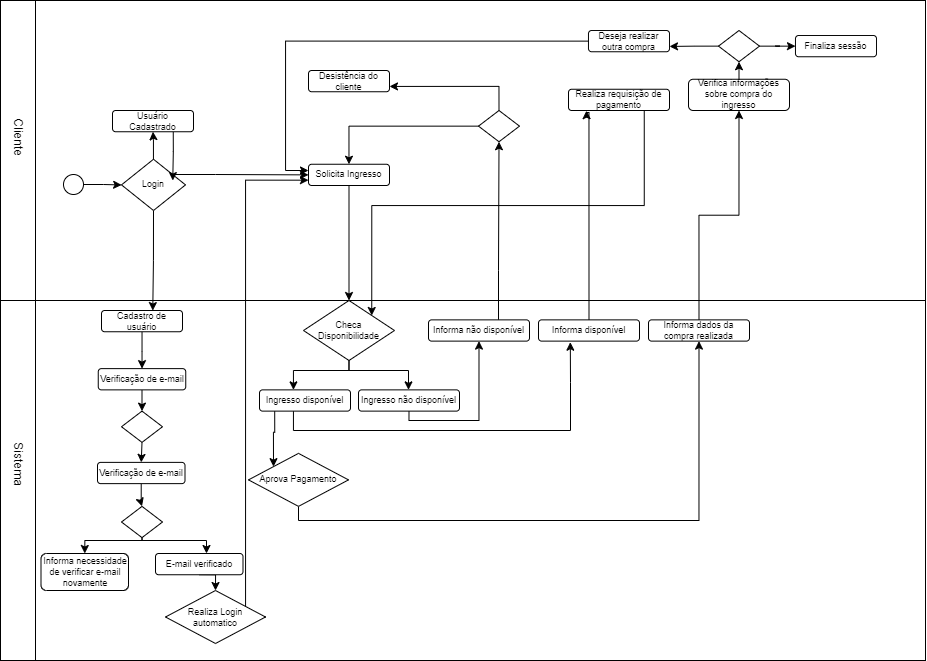

The diagram above was exported from draw.io. Its source (the exported page's mxGraphModel, read from the mxfile embedded in the PNG):
<mxGraphModel dx="1021" dy="1748" grid="1" gridSize="10" guides="1" tooltips="1" connect="1" arrows="1" fold="1" page="1" pageScale="1" pageWidth="827" pageHeight="1169" math="0" shadow="0">
  <root>
    <mxCell id="WIyWlLk6GJQsqaUBKTNV-0" />
    <mxCell id="WIyWlLk6GJQsqaUBKTNV-1" parent="WIyWlLk6GJQsqaUBKTNV-0" />
    <mxCell id="fo9UQlm2bm_Cj8BQ0p7C-22" value="" style="whiteSpace=wrap;html=1;fillColor=none;" parent="WIyWlLk6GJQsqaUBKTNV-1" vertex="1">
      <mxGeometry x="56" y="-30" width="924" height="660" as="geometry" />
    </mxCell>
    <mxCell id="fo9UQlm2bm_Cj8BQ0p7C-26" value="" style="rounded=0;whiteSpace=wrap;html=1;fillColor=none;" parent="WIyWlLk6GJQsqaUBKTNV-1" vertex="1">
      <mxGeometry x="90" y="-30" width="890" height="300" as="geometry" />
    </mxCell>
    <mxCell id="fo9UQlm2bm_Cj8BQ0p7C-23" value="" style="rounded=0;whiteSpace=wrap;html=1;" parent="WIyWlLk6GJQsqaUBKTNV-1" vertex="1">
      <mxGeometry x="55" y="-30" width="35" height="300" as="geometry" />
    </mxCell>
    <mxCell id="fo9UQlm2bm_Cj8BQ0p7C-24" value="Cliente" style="text;html=1;strokeColor=none;fillColor=none;align=center;verticalAlign=middle;whiteSpace=wrap;rounded=0;rotation=90;" parent="WIyWlLk6GJQsqaUBKTNV-1" vertex="1">
      <mxGeometry x="42.5" y="91.25" width="60" height="30" as="geometry" />
    </mxCell>
    <mxCell id="fo9UQlm2bm_Cj8BQ0p7C-180" style="edgeStyle=orthogonalEdgeStyle;rounded=0;orthogonalLoop=1;jettySize=auto;html=1;fontSize=9;" parent="WIyWlLk6GJQsqaUBKTNV-1" source="fo9UQlm2bm_Cj8BQ0p7C-27" target="fo9UQlm2bm_Cj8BQ0p7C-151" edge="1">
      <mxGeometry relative="1" as="geometry" />
    </mxCell>
    <mxCell id="fo9UQlm2bm_Cj8BQ0p7C-27" value="" style="ellipse;whiteSpace=wrap;html=1;aspect=fixed;" parent="WIyWlLk6GJQsqaUBKTNV-1" vertex="1">
      <mxGeometry x="118" y="144" width="20" height="20" as="geometry" />
    </mxCell>
    <mxCell id="fo9UQlm2bm_Cj8BQ0p7C-34" style="edgeStyle=orthogonalEdgeStyle;rounded=0;orthogonalLoop=1;jettySize=auto;html=1;fontSize=9;" parent="WIyWlLk6GJQsqaUBKTNV-1" source="fo9UQlm2bm_Cj8BQ0p7C-29" target="fo9UQlm2bm_Cj8BQ0p7C-33" edge="1">
      <mxGeometry relative="1" as="geometry" />
    </mxCell>
    <mxCell id="fo9UQlm2bm_Cj8BQ0p7C-29" value="Solicita Ingresso" style="rounded=1;whiteSpace=wrap;html=1;fontSize=9;" parent="WIyWlLk6GJQsqaUBKTNV-1" vertex="1">
      <mxGeometry x="363" y="133.75" width="81" height="21.25" as="geometry" />
    </mxCell>
    <mxCell id="fo9UQlm2bm_Cj8BQ0p7C-30" value="" style="rounded=0;whiteSpace=wrap;html=1;" parent="WIyWlLk6GJQsqaUBKTNV-1" vertex="1">
      <mxGeometry x="55" y="270" width="35" height="360" as="geometry" />
    </mxCell>
    <mxCell id="fo9UQlm2bm_Cj8BQ0p7C-31" value="Sistema" style="text;html=1;strokeColor=none;fillColor=none;align=center;verticalAlign=middle;whiteSpace=wrap;rounded=0;rotation=90;" parent="WIyWlLk6GJQsqaUBKTNV-1" vertex="1">
      <mxGeometry x="42.5" y="418" width="60" height="30" as="geometry" />
    </mxCell>
    <mxCell id="fo9UQlm2bm_Cj8BQ0p7C-37" style="edgeStyle=orthogonalEdgeStyle;rounded=0;orthogonalLoop=1;jettySize=auto;html=1;exitX=0.5;exitY=1;exitDx=0;exitDy=0;fontSize=9;" parent="WIyWlLk6GJQsqaUBKTNV-1" source="fo9UQlm2bm_Cj8BQ0p7C-33" target="fo9UQlm2bm_Cj8BQ0p7C-35" edge="1">
      <mxGeometry relative="1" as="geometry">
        <Array as="points">
          <mxPoint x="403" y="340" />
          <mxPoint x="348" y="340" />
        </Array>
      </mxGeometry>
    </mxCell>
    <mxCell id="fo9UQlm2bm_Cj8BQ0p7C-38" style="edgeStyle=orthogonalEdgeStyle;rounded=0;orthogonalLoop=1;jettySize=auto;html=1;exitX=0.5;exitY=1;exitDx=0;exitDy=0;fontSize=9;" parent="WIyWlLk6GJQsqaUBKTNV-1" source="fo9UQlm2bm_Cj8BQ0p7C-33" target="fo9UQlm2bm_Cj8BQ0p7C-36" edge="1">
      <mxGeometry relative="1" as="geometry">
        <Array as="points">
          <mxPoint x="403" y="340" />
          <mxPoint x="463" y="340" />
        </Array>
      </mxGeometry>
    </mxCell>
    <mxCell id="fo9UQlm2bm_Cj8BQ0p7C-33" value="Checa Disponibilidade" style="rhombus;whiteSpace=wrap;html=1;fontSize=9;" parent="WIyWlLk6GJQsqaUBKTNV-1" vertex="1">
      <mxGeometry x="358" y="270" width="91" height="60" as="geometry" />
    </mxCell>
    <mxCell id="fo9UQlm2bm_Cj8BQ0p7C-50" style="edgeStyle=orthogonalEdgeStyle;rounded=0;orthogonalLoop=1;jettySize=auto;html=1;entryX=0.315;entryY=1.051;entryDx=0;entryDy=0;entryPerimeter=0;fontSize=9;" parent="WIyWlLk6GJQsqaUBKTNV-1" source="fo9UQlm2bm_Cj8BQ0p7C-35" target="fo9UQlm2bm_Cj8BQ0p7C-41" edge="1">
      <mxGeometry relative="1" as="geometry">
        <Array as="points">
          <mxPoint x="348" y="400" />
          <mxPoint x="625" y="400" />
          <mxPoint x="625" y="352" />
        </Array>
      </mxGeometry>
    </mxCell>
    <mxCell id="fo9UQlm2bm_Cj8BQ0p7C-68" style="edgeStyle=orthogonalEdgeStyle;rounded=0;orthogonalLoop=1;jettySize=auto;html=1;exitX=0.167;exitY=0.975;exitDx=0;exitDy=0;fontSize=9;entryX=0;entryY=0;entryDx=0;entryDy=0;exitPerimeter=0;" parent="WIyWlLk6GJQsqaUBKTNV-1" source="fo9UQlm2bm_Cj8BQ0p7C-35" target="fo9UQlm2bm_Cj8BQ0p7C-67" edge="1">
      <mxGeometry relative="1" as="geometry" />
    </mxCell>
    <mxCell id="fo9UQlm2bm_Cj8BQ0p7C-35" value="Ingresso disponível" style="rounded=1;whiteSpace=wrap;html=1;fontSize=9;" parent="WIyWlLk6GJQsqaUBKTNV-1" vertex="1">
      <mxGeometry x="314" y="359.37" width="91" height="21.25" as="geometry" />
    </mxCell>
    <mxCell id="fo9UQlm2bm_Cj8BQ0p7C-62" style="edgeStyle=orthogonalEdgeStyle;rounded=0;orthogonalLoop=1;jettySize=auto;html=1;exitX=0.5;exitY=1;exitDx=0;exitDy=0;entryX=0.5;entryY=1;entryDx=0;entryDy=0;fontSize=9;" parent="WIyWlLk6GJQsqaUBKTNV-1" source="fo9UQlm2bm_Cj8BQ0p7C-36" target="fo9UQlm2bm_Cj8BQ0p7C-39" edge="1">
      <mxGeometry relative="1" as="geometry">
        <Array as="points">
          <mxPoint x="463" y="390" />
          <mxPoint x="533" y="390" />
        </Array>
      </mxGeometry>
    </mxCell>
    <mxCell id="fo9UQlm2bm_Cj8BQ0p7C-36" value="Ingresso não disponível" style="rounded=1;whiteSpace=wrap;html=1;fontSize=9;" parent="WIyWlLk6GJQsqaUBKTNV-1" vertex="1">
      <mxGeometry x="413" y="359.37" width="101" height="21.25" as="geometry" />
    </mxCell>
    <mxCell id="fo9UQlm2bm_Cj8BQ0p7C-45" style="edgeStyle=orthogonalEdgeStyle;rounded=0;orthogonalLoop=1;jettySize=auto;html=1;entryX=0.5;entryY=1;entryDx=0;entryDy=0;fontSize=9;" parent="WIyWlLk6GJQsqaUBKTNV-1" source="fo9UQlm2bm_Cj8BQ0p7C-39" target="fo9UQlm2bm_Cj8BQ0p7C-44" edge="1">
      <mxGeometry relative="1" as="geometry">
        <Array as="points">
          <mxPoint x="553" y="240" />
          <mxPoint x="553" y="240" />
        </Array>
      </mxGeometry>
    </mxCell>
    <mxCell id="fo9UQlm2bm_Cj8BQ0p7C-39" value="Informa não disponível" style="rounded=1;whiteSpace=wrap;html=1;fontSize=9;" parent="WIyWlLk6GJQsqaUBKTNV-1" vertex="1">
      <mxGeometry x="483" y="289.37" width="101" height="21.25" as="geometry" />
    </mxCell>
    <mxCell id="fo9UQlm2bm_Cj8BQ0p7C-54" style="edgeStyle=orthogonalEdgeStyle;rounded=0;orthogonalLoop=1;jettySize=auto;html=1;exitX=0.5;exitY=0;exitDx=0;exitDy=0;entryX=0.178;entryY=1.008;entryDx=0;entryDy=0;fontSize=9;entryPerimeter=0;" parent="WIyWlLk6GJQsqaUBKTNV-1" source="fo9UQlm2bm_Cj8BQ0p7C-41" target="fo9UQlm2bm_Cj8BQ0p7C-53" edge="1">
      <mxGeometry relative="1" as="geometry">
        <Array as="points">
          <mxPoint x="643" y="82" />
          <mxPoint x="641" y="82" />
        </Array>
      </mxGeometry>
    </mxCell>
    <mxCell id="fo9UQlm2bm_Cj8BQ0p7C-41" value="Informa disponível" style="rounded=1;whiteSpace=wrap;html=1;fontSize=9;" parent="WIyWlLk6GJQsqaUBKTNV-1" vertex="1">
      <mxGeometry x="593" y="289.37" width="101" height="21.25" as="geometry" />
    </mxCell>
    <mxCell id="fo9UQlm2bm_Cj8BQ0p7C-47" style="edgeStyle=orthogonalEdgeStyle;rounded=0;orthogonalLoop=1;jettySize=auto;html=1;fontSize=9;" parent="WIyWlLk6GJQsqaUBKTNV-1" source="fo9UQlm2bm_Cj8BQ0p7C-44" target="fo9UQlm2bm_Cj8BQ0p7C-29" edge="1">
      <mxGeometry relative="1" as="geometry" />
    </mxCell>
    <mxCell id="fo9UQlm2bm_Cj8BQ0p7C-52" style="edgeStyle=orthogonalEdgeStyle;rounded=0;orthogonalLoop=1;jettySize=auto;html=1;entryX=1;entryY=0.75;entryDx=0;entryDy=0;fontSize=9;exitX=0.5;exitY=0;exitDx=0;exitDy=0;" parent="WIyWlLk6GJQsqaUBKTNV-1" source="fo9UQlm2bm_Cj8BQ0p7C-44" target="fo9UQlm2bm_Cj8BQ0p7C-51" edge="1">
      <mxGeometry relative="1" as="geometry">
        <Array as="points">
          <mxPoint x="553" y="56" />
        </Array>
      </mxGeometry>
    </mxCell>
    <mxCell id="fo9UQlm2bm_Cj8BQ0p7C-44" value="" style="rhombus;whiteSpace=wrap;html=1;fontSize=9;" parent="WIyWlLk6GJQsqaUBKTNV-1" vertex="1">
      <mxGeometry x="533" y="80" width="41" height="31.25" as="geometry" />
    </mxCell>
    <mxCell id="fo9UQlm2bm_Cj8BQ0p7C-51" value="Desistência do cliente" style="rounded=1;whiteSpace=wrap;html=1;fontSize=9;" parent="WIyWlLk6GJQsqaUBKTNV-1" vertex="1">
      <mxGeometry x="363" y="40" width="81" height="21.25" as="geometry" />
    </mxCell>
    <mxCell id="fo9UQlm2bm_Cj8BQ0p7C-63" style="edgeStyle=orthogonalEdgeStyle;rounded=0;orthogonalLoop=1;jettySize=auto;html=1;exitX=0.75;exitY=1;exitDx=0;exitDy=0;entryX=1;entryY=0;entryDx=0;entryDy=0;fontSize=9;" parent="WIyWlLk6GJQsqaUBKTNV-1" source="fo9UQlm2bm_Cj8BQ0p7C-53" target="fo9UQlm2bm_Cj8BQ0p7C-33" edge="1">
      <mxGeometry relative="1" as="geometry" />
    </mxCell>
    <mxCell id="fo9UQlm2bm_Cj8BQ0p7C-53" value="Realiza requisição de pagamento" style="rounded=1;whiteSpace=wrap;html=1;fontSize=9;" parent="WIyWlLk6GJQsqaUBKTNV-1" vertex="1">
      <mxGeometry x="623" y="58.75" width="101" height="21.25" as="geometry" />
    </mxCell>
    <mxCell id="fo9UQlm2bm_Cj8BQ0p7C-71" style="edgeStyle=orthogonalEdgeStyle;rounded=0;orthogonalLoop=1;jettySize=auto;html=1;exitX=0.5;exitY=1;exitDx=0;exitDy=0;entryX=0.5;entryY=1;entryDx=0;entryDy=0;fontSize=9;" parent="WIyWlLk6GJQsqaUBKTNV-1" source="fo9UQlm2bm_Cj8BQ0p7C-67" target="fo9UQlm2bm_Cj8BQ0p7C-70" edge="1">
      <mxGeometry relative="1" as="geometry">
        <Array as="points">
          <mxPoint x="353" y="490" />
          <mxPoint x="753" y="490" />
        </Array>
      </mxGeometry>
    </mxCell>
    <mxCell id="fo9UQlm2bm_Cj8BQ0p7C-67" value="Aprova Pagamento" style="rhombus;whiteSpace=wrap;html=1;fontSize=9;" parent="WIyWlLk6GJQsqaUBKTNV-1" vertex="1">
      <mxGeometry x="303" y="422.88" width="100" height="53" as="geometry" />
    </mxCell>
    <mxCell id="UfHYOKhBX6dNggRQQdC--0" style="edgeStyle=orthogonalEdgeStyle;rounded=0;orthogonalLoop=1;jettySize=auto;html=1;exitX=0.5;exitY=0;exitDx=0;exitDy=0;entryX=0.5;entryY=1;entryDx=0;entryDy=0;" edge="1" parent="WIyWlLk6GJQsqaUBKTNV-1" source="fo9UQlm2bm_Cj8BQ0p7C-70" target="fo9UQlm2bm_Cj8BQ0p7C-72">
      <mxGeometry relative="1" as="geometry" />
    </mxCell>
    <mxCell id="fo9UQlm2bm_Cj8BQ0p7C-70" value="Informa dados da compra realizada" style="rounded=1;whiteSpace=wrap;html=1;fontSize=9;" parent="WIyWlLk6GJQsqaUBKTNV-1" vertex="1">
      <mxGeometry x="703" y="289.37" width="101" height="21.25" as="geometry" />
    </mxCell>
    <mxCell id="fo9UQlm2bm_Cj8BQ0p7C-77" style="edgeStyle=orthogonalEdgeStyle;rounded=0;orthogonalLoop=1;jettySize=auto;html=1;exitX=0.5;exitY=0;exitDx=0;exitDy=0;entryX=0.5;entryY=1;entryDx=0;entryDy=0;fontSize=9;" parent="WIyWlLk6GJQsqaUBKTNV-1" source="fo9UQlm2bm_Cj8BQ0p7C-72" target="fo9UQlm2bm_Cj8BQ0p7C-74" edge="1">
      <mxGeometry relative="1" as="geometry" />
    </mxCell>
    <mxCell id="fo9UQlm2bm_Cj8BQ0p7C-72" value="Verifica informações sobre compra do ingresso" style="rounded=1;whiteSpace=wrap;html=1;fontSize=9;" parent="WIyWlLk6GJQsqaUBKTNV-1" vertex="1">
      <mxGeometry x="743" y="48.75" width="101" height="31.25" as="geometry" />
    </mxCell>
    <mxCell id="fo9UQlm2bm_Cj8BQ0p7C-79" style="edgeStyle=orthogonalEdgeStyle;rounded=0;orthogonalLoop=1;jettySize=auto;html=1;exitX=0;exitY=0.5;exitDx=0;exitDy=0;entryX=1;entryY=0.75;entryDx=0;entryDy=0;fontSize=9;" parent="WIyWlLk6GJQsqaUBKTNV-1" source="fo9UQlm2bm_Cj8BQ0p7C-74" target="fo9UQlm2bm_Cj8BQ0p7C-76" edge="1">
      <mxGeometry relative="1" as="geometry" />
    </mxCell>
    <mxCell id="fo9UQlm2bm_Cj8BQ0p7C-80" value="" style="edgeStyle=orthogonalEdgeStyle;rounded=0;orthogonalLoop=1;jettySize=auto;html=1;fontSize=9;" parent="WIyWlLk6GJQsqaUBKTNV-1" source="fo9UQlm2bm_Cj8BQ0p7C-74" target="fo9UQlm2bm_Cj8BQ0p7C-75" edge="1">
      <mxGeometry relative="1" as="geometry" />
    </mxCell>
    <mxCell id="fo9UQlm2bm_Cj8BQ0p7C-74" value="" style="rhombus;whiteSpace=wrap;html=1;fontSize=9;" parent="WIyWlLk6GJQsqaUBKTNV-1" vertex="1">
      <mxGeometry x="773" width="41" height="31.25" as="geometry" />
    </mxCell>
    <mxCell id="fo9UQlm2bm_Cj8BQ0p7C-75" value="Finaliza sessão" style="rounded=1;whiteSpace=wrap;html=1;fontSize=9;" parent="WIyWlLk6GJQsqaUBKTNV-1" vertex="1">
      <mxGeometry x="850" y="5" width="81" height="21.25" as="geometry" />
    </mxCell>
    <mxCell id="fo9UQlm2bm_Cj8BQ0p7C-179" style="edgeStyle=orthogonalEdgeStyle;rounded=0;orthogonalLoop=1;jettySize=auto;html=1;exitX=0;exitY=0.5;exitDx=0;exitDy=0;entryX=0;entryY=0.25;entryDx=0;entryDy=0;fontSize=9;" parent="WIyWlLk6GJQsqaUBKTNV-1" source="fo9UQlm2bm_Cj8BQ0p7C-76" target="fo9UQlm2bm_Cj8BQ0p7C-29" edge="1">
      <mxGeometry relative="1" as="geometry">
        <Array as="points">
          <mxPoint x="340" y="11" />
          <mxPoint x="340" y="140" />
          <mxPoint x="363" y="140" />
        </Array>
      </mxGeometry>
    </mxCell>
    <mxCell id="fo9UQlm2bm_Cj8BQ0p7C-76" value="Deseja realizar outra compra" style="rounded=1;whiteSpace=wrap;html=1;fontSize=9;" parent="WIyWlLk6GJQsqaUBKTNV-1" vertex="1">
      <mxGeometry x="643" width="81" height="21.25" as="geometry" />
    </mxCell>
    <mxCell id="fo9UQlm2bm_Cj8BQ0p7C-166" style="edgeStyle=orthogonalEdgeStyle;rounded=0;orthogonalLoop=1;jettySize=auto;html=1;fontSize=9;" parent="WIyWlLk6GJQsqaUBKTNV-1" source="fo9UQlm2bm_Cj8BQ0p7C-150" target="fo9UQlm2bm_Cj8BQ0p7C-160" edge="1">
      <mxGeometry relative="1" as="geometry" />
    </mxCell>
    <mxCell id="fo9UQlm2bm_Cj8BQ0p7C-150" value="Cadastro de usuário" style="rounded=1;whiteSpace=wrap;html=1;fontSize=9;" parent="WIyWlLk6GJQsqaUBKTNV-1" vertex="1">
      <mxGeometry x="156" y="280" width="81" height="21.25" as="geometry" />
    </mxCell>
    <mxCell id="fo9UQlm2bm_Cj8BQ0p7C-153" style="edgeStyle=orthogonalEdgeStyle;rounded=0;orthogonalLoop=1;jettySize=auto;html=1;fontSize=9;" parent="WIyWlLk6GJQsqaUBKTNV-1" source="fo9UQlm2bm_Cj8BQ0p7C-151" target="fo9UQlm2bm_Cj8BQ0p7C-152" edge="1">
      <mxGeometry relative="1" as="geometry" />
    </mxCell>
    <mxCell id="fo9UQlm2bm_Cj8BQ0p7C-154" style="edgeStyle=orthogonalEdgeStyle;rounded=0;orthogonalLoop=1;jettySize=auto;html=1;exitX=0.5;exitY=1;exitDx=0;exitDy=0;entryX=0.633;entryY=0.004;entryDx=0;entryDy=0;fontSize=9;entryPerimeter=0;" parent="WIyWlLk6GJQsqaUBKTNV-1" source="fo9UQlm2bm_Cj8BQ0p7C-151" target="fo9UQlm2bm_Cj8BQ0p7C-150" edge="1">
      <mxGeometry relative="1" as="geometry" />
    </mxCell>
    <mxCell id="fo9UQlm2bm_Cj8BQ0p7C-187" style="edgeStyle=orthogonalEdgeStyle;rounded=0;orthogonalLoop=1;jettySize=auto;html=1;entryX=0;entryY=0.5;entryDx=0;entryDy=0;fontSize=9;" parent="WIyWlLk6GJQsqaUBKTNV-1" source="fo9UQlm2bm_Cj8BQ0p7C-151" target="fo9UQlm2bm_Cj8BQ0p7C-29" edge="1">
      <mxGeometry relative="1" as="geometry">
        <Array as="points">
          <mxPoint x="270" y="144" />
          <mxPoint x="270" y="144" />
        </Array>
      </mxGeometry>
    </mxCell>
    <mxCell id="fo9UQlm2bm_Cj8BQ0p7C-151" value="Login" style="rhombus;whiteSpace=wrap;html=1;fontSize=9;" parent="WIyWlLk6GJQsqaUBKTNV-1" vertex="1">
      <mxGeometry x="176" y="128.75" width="64" height="51.25" as="geometry" />
    </mxCell>
    <mxCell id="fo9UQlm2bm_Cj8BQ0p7C-186" style="edgeStyle=orthogonalEdgeStyle;rounded=0;orthogonalLoop=1;jettySize=auto;html=1;exitX=0.75;exitY=1;exitDx=0;exitDy=0;entryX=0.801;entryY=0.415;entryDx=0;entryDy=0;entryPerimeter=0;fontSize=9;" parent="WIyWlLk6GJQsqaUBKTNV-1" source="fo9UQlm2bm_Cj8BQ0p7C-152" target="fo9UQlm2bm_Cj8BQ0p7C-151" edge="1">
      <mxGeometry relative="1" as="geometry" />
    </mxCell>
    <mxCell id="fo9UQlm2bm_Cj8BQ0p7C-152" value="Usuário Cadastrado" style="rounded=1;whiteSpace=wrap;html=1;fontSize=9;" parent="WIyWlLk6GJQsqaUBKTNV-1" vertex="1">
      <mxGeometry x="167" y="80" width="81" height="21.25" as="geometry" />
    </mxCell>
    <mxCell id="fo9UQlm2bm_Cj8BQ0p7C-167" style="edgeStyle=orthogonalEdgeStyle;rounded=0;orthogonalLoop=1;jettySize=auto;html=1;exitX=0.5;exitY=1;exitDx=0;exitDy=0;entryX=0.5;entryY=0;entryDx=0;entryDy=0;fontSize=9;" parent="WIyWlLk6GJQsqaUBKTNV-1" source="fo9UQlm2bm_Cj8BQ0p7C-160" target="fo9UQlm2bm_Cj8BQ0p7C-161" edge="1">
      <mxGeometry relative="1" as="geometry" />
    </mxCell>
    <mxCell id="fo9UQlm2bm_Cj8BQ0p7C-160" value="Verificação de e-mail" style="rounded=1;whiteSpace=wrap;html=1;fontSize=9;" parent="WIyWlLk6GJQsqaUBKTNV-1" vertex="1">
      <mxGeometry x="152.75" y="338.12" width="87.5" height="21.25" as="geometry" />
    </mxCell>
    <mxCell id="fo9UQlm2bm_Cj8BQ0p7C-168" style="edgeStyle=orthogonalEdgeStyle;rounded=0;orthogonalLoop=1;jettySize=auto;html=1;exitX=0.5;exitY=1;exitDx=0;exitDy=0;entryX=0.5;entryY=0;entryDx=0;entryDy=0;fontSize=9;" parent="WIyWlLk6GJQsqaUBKTNV-1" source="fo9UQlm2bm_Cj8BQ0p7C-161" target="fo9UQlm2bm_Cj8BQ0p7C-162" edge="1">
      <mxGeometry relative="1" as="geometry" />
    </mxCell>
    <mxCell id="fo9UQlm2bm_Cj8BQ0p7C-161" value="" style="rhombus;whiteSpace=wrap;html=1;fontSize=9;" parent="WIyWlLk6GJQsqaUBKTNV-1" vertex="1">
      <mxGeometry x="176" y="380.62" width="41" height="31.25" as="geometry" />
    </mxCell>
    <mxCell id="fo9UQlm2bm_Cj8BQ0p7C-175" style="edgeStyle=orthogonalEdgeStyle;rounded=0;orthogonalLoop=1;jettySize=auto;html=1;entryX=0.5;entryY=0;entryDx=0;entryDy=0;fontSize=9;" parent="WIyWlLk6GJQsqaUBKTNV-1" source="fo9UQlm2bm_Cj8BQ0p7C-162" target="fo9UQlm2bm_Cj8BQ0p7C-169" edge="1">
      <mxGeometry relative="1" as="geometry" />
    </mxCell>
    <mxCell id="fo9UQlm2bm_Cj8BQ0p7C-162" value="Verificação de e-mail" style="rounded=1;whiteSpace=wrap;html=1;fontSize=9;" parent="WIyWlLk6GJQsqaUBKTNV-1" vertex="1">
      <mxGeometry x="152" y="431.88" width="87.5" height="21.25" as="geometry" />
    </mxCell>
    <mxCell id="fo9UQlm2bm_Cj8BQ0p7C-176" style="edgeStyle=orthogonalEdgeStyle;rounded=0;orthogonalLoop=1;jettySize=auto;html=1;exitX=0.5;exitY=1;exitDx=0;exitDy=0;entryX=0.5;entryY=0;entryDx=0;entryDy=0;fontSize=9;" parent="WIyWlLk6GJQsqaUBKTNV-1" source="fo9UQlm2bm_Cj8BQ0p7C-169" target="fo9UQlm2bm_Cj8BQ0p7C-171" edge="1">
      <mxGeometry relative="1" as="geometry">
        <Array as="points">
          <mxPoint x="196" y="510" />
          <mxPoint x="139" y="510" />
        </Array>
      </mxGeometry>
    </mxCell>
    <mxCell id="fo9UQlm2bm_Cj8BQ0p7C-177" style="edgeStyle=orthogonalEdgeStyle;rounded=0;orthogonalLoop=1;jettySize=auto;html=1;exitX=0.5;exitY=1;exitDx=0;exitDy=0;fontSize=9;" parent="WIyWlLk6GJQsqaUBKTNV-1" source="fo9UQlm2bm_Cj8BQ0p7C-169" target="fo9UQlm2bm_Cj8BQ0p7C-172" edge="1">
      <mxGeometry relative="1" as="geometry">
        <Array as="points">
          <mxPoint x="196" y="510" />
          <mxPoint x="261" y="510" />
        </Array>
      </mxGeometry>
    </mxCell>
    <mxCell id="fo9UQlm2bm_Cj8BQ0p7C-169" value="" style="rhombus;whiteSpace=wrap;html=1;fontSize=9;" parent="WIyWlLk6GJQsqaUBKTNV-1" vertex="1">
      <mxGeometry x="176" y="475.88" width="41" height="31.25" as="geometry" />
    </mxCell>
    <mxCell id="fo9UQlm2bm_Cj8BQ0p7C-171" value="Informa necessidade de verificar e-mail novamente" style="rounded=1;whiteSpace=wrap;html=1;fontSize=9;" parent="WIyWlLk6GJQsqaUBKTNV-1" vertex="1">
      <mxGeometry x="95.5" y="523" width="87.5" height="37" as="geometry" />
    </mxCell>
    <mxCell id="fo9UQlm2bm_Cj8BQ0p7C-183" style="edgeStyle=orthogonalEdgeStyle;rounded=0;orthogonalLoop=1;jettySize=auto;html=1;exitX=0.5;exitY=1;exitDx=0;exitDy=0;entryX=0.5;entryY=0;entryDx=0;entryDy=0;fontSize=9;" parent="WIyWlLk6GJQsqaUBKTNV-1" source="fo9UQlm2bm_Cj8BQ0p7C-172" target="fo9UQlm2bm_Cj8BQ0p7C-182" edge="1">
      <mxGeometry relative="1" as="geometry" />
    </mxCell>
    <mxCell id="fo9UQlm2bm_Cj8BQ0p7C-172" value="E-mail verificado" style="rounded=1;whiteSpace=wrap;html=1;fontSize=9;" parent="WIyWlLk6GJQsqaUBKTNV-1" vertex="1">
      <mxGeometry x="210" y="523" width="87.5" height="21.25" as="geometry" />
    </mxCell>
    <mxCell id="fo9UQlm2bm_Cj8BQ0p7C-185" style="edgeStyle=orthogonalEdgeStyle;rounded=0;orthogonalLoop=1;jettySize=auto;html=1;exitX=1;exitY=0.5;exitDx=0;exitDy=0;entryX=0;entryY=0.75;entryDx=0;entryDy=0;fontSize=9;" parent="WIyWlLk6GJQsqaUBKTNV-1" source="fo9UQlm2bm_Cj8BQ0p7C-182" target="fo9UQlm2bm_Cj8BQ0p7C-29" edge="1">
      <mxGeometry relative="1" as="geometry">
        <Array as="points">
          <mxPoint x="300" y="586" />
          <mxPoint x="300" y="150" />
        </Array>
      </mxGeometry>
    </mxCell>
    <mxCell id="fo9UQlm2bm_Cj8BQ0p7C-182" value="Realiza Login automatico" style="rhombus;whiteSpace=wrap;html=1;fontSize=9;" parent="WIyWlLk6GJQsqaUBKTNV-1" vertex="1">
      <mxGeometry x="220" y="560" width="100" height="53" as="geometry" />
    </mxCell>
  </root>
</mxGraphModel>